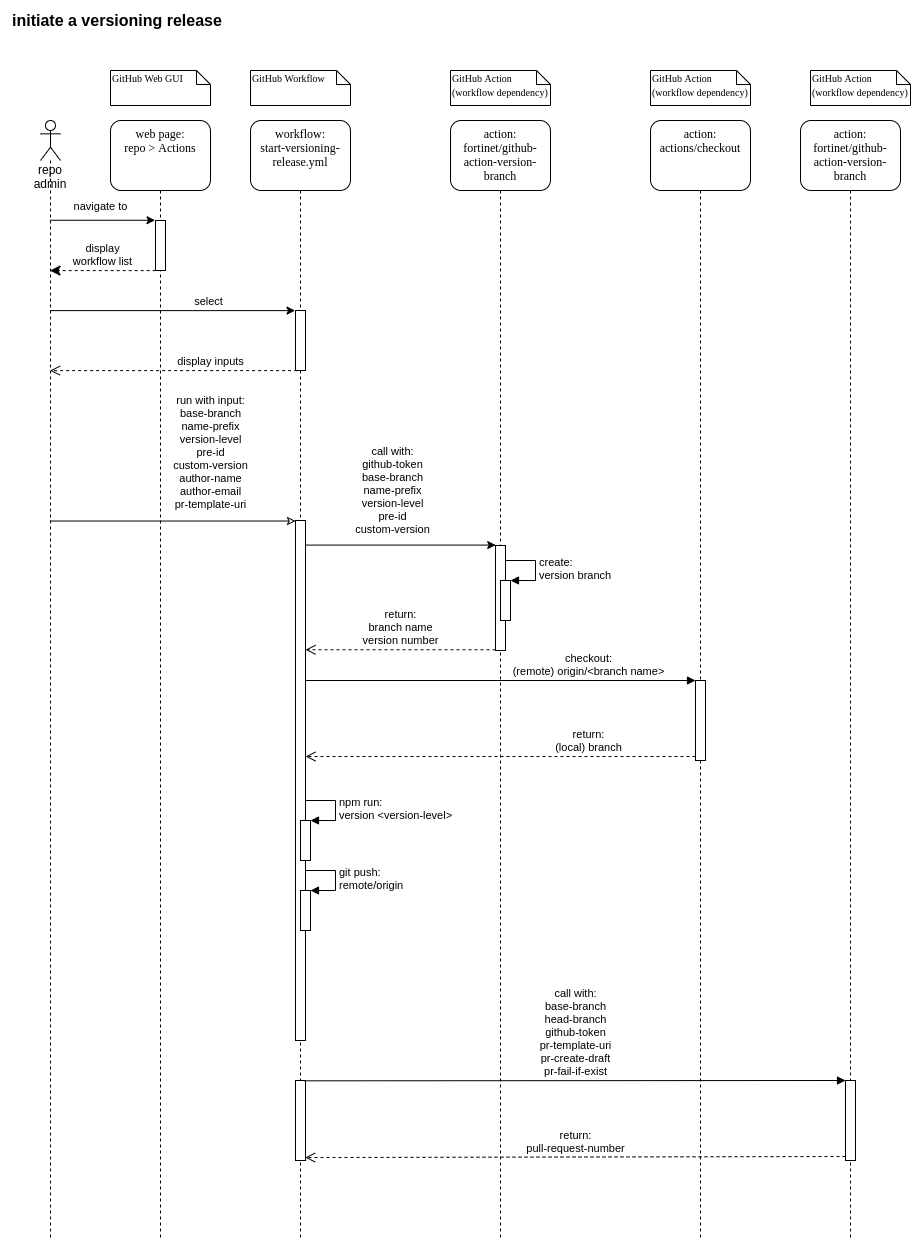

The diagram above was exported from draw.io. Its source (the exported page's mxGraphModel, read from the mxfile embedded in the PNG):
<mxGraphModel dx="1413" dy="787" grid="1" gridSize="10" guides="1" tooltips="1" connect="1" arrows="1" fold="1" page="1" pageScale="1" pageWidth="1100" pageHeight="850" background="#ffffff" math="0" shadow="0">
  <root>
    <mxCell id="0" />
    <mxCell id="1" parent="0" />
    <mxCell id="7baba1c4bc27f4b0-2" value="workflow:&lt;br&gt;start-versioning-release.yml" style="shape=umlLifeline;perimeter=lifelinePerimeter;whiteSpace=wrap;html=1;container=1;collapsible=0;recursiveResize=0;outlineConnect=0;rounded=1;shadow=0;comic=0;labelBackgroundColor=none;strokeWidth=1;fontFamily=Verdana;fontSize=12;align=center;size=70;verticalAlign=top;" parent="1" vertex="1">
      <mxGeometry x="240" y="110" width="100" height="1120" as="geometry" />
    </mxCell>
    <mxCell id="7baba1c4bc27f4b0-10" value="" style="html=1;points=[];perimeter=orthogonalPerimeter;rounded=0;shadow=0;comic=0;labelBackgroundColor=none;strokeWidth=1;fontFamily=Verdana;fontSize=12;align=center;" parent="7baba1c4bc27f4b0-2" vertex="1">
      <mxGeometry x="45" y="190" width="10" height="60" as="geometry" />
    </mxCell>
    <mxCell id="Lazj2-8C_wUliUo7SOiL-10" value="" style="html=1;points=[];perimeter=orthogonalPerimeter;rounded=0;shadow=0;comic=0;labelBackgroundColor=none;strokeWidth=1;fontFamily=Verdana;fontSize=12;align=center;" parent="7baba1c4bc27f4b0-2" vertex="1">
      <mxGeometry x="45" y="400" width="10" height="520" as="geometry" />
    </mxCell>
    <mxCell id="Lazj2-8C_wUliUo7SOiL-51" value="" style="html=1;points=[];perimeter=orthogonalPerimeter;align=left;" parent="7baba1c4bc27f4b0-2" vertex="1">
      <mxGeometry x="50" y="700" width="10" height="40" as="geometry" />
    </mxCell>
    <mxCell id="Lazj2-8C_wUliUo7SOiL-52" value="npm run:&lt;br&gt;version &amp;lt;version-level&amp;gt;" style="edgeStyle=orthogonalEdgeStyle;html=1;align=left;spacingLeft=2;endArrow=block;rounded=0;entryX=1;entryY=0;" parent="7baba1c4bc27f4b0-2" target="Lazj2-8C_wUliUo7SOiL-51" edge="1">
      <mxGeometry relative="1" as="geometry">
        <mxPoint x="55" y="680" as="sourcePoint" />
        <Array as="points">
          <mxPoint x="85" y="680" />
        </Array>
      </mxGeometry>
    </mxCell>
    <mxCell id="Lazj2-8C_wUliUo7SOiL-53" value="" style="html=1;points=[];perimeter=orthogonalPerimeter;align=left;" parent="7baba1c4bc27f4b0-2" vertex="1">
      <mxGeometry x="50" y="770" width="10" height="40" as="geometry" />
    </mxCell>
    <mxCell id="Lazj2-8C_wUliUo7SOiL-54" value="git push:&lt;br&gt;remote/origin" style="edgeStyle=orthogonalEdgeStyle;html=1;align=left;spacingLeft=2;endArrow=block;rounded=0;entryX=1;entryY=0;" parent="7baba1c4bc27f4b0-2" target="Lazj2-8C_wUliUo7SOiL-53" edge="1">
      <mxGeometry relative="1" as="geometry">
        <mxPoint x="55" y="750" as="sourcePoint" />
        <Array as="points">
          <mxPoint x="85" y="750" />
        </Array>
      </mxGeometry>
    </mxCell>
    <mxCell id="11mzeRcR7o-EzsSn57Zh-13" value="" style="html=1;points=[];perimeter=orthogonalPerimeter;" vertex="1" parent="7baba1c4bc27f4b0-2">
      <mxGeometry x="45" y="960" width="10" height="80" as="geometry" />
    </mxCell>
    <mxCell id="7baba1c4bc27f4b0-8" value="web page:&lt;br&gt;repo &amp;gt; Actions" style="shape=umlLifeline;perimeter=lifelinePerimeter;whiteSpace=wrap;html=1;container=1;collapsible=0;recursiveResize=0;outlineConnect=0;rounded=1;shadow=0;comic=0;labelBackgroundColor=none;strokeWidth=1;fontFamily=Verdana;fontSize=12;align=center;size=70;verticalAlign=top;" parent="1" vertex="1">
      <mxGeometry x="100" y="110" width="100" height="1120" as="geometry" />
    </mxCell>
    <mxCell id="Lazj2-8C_wUliUo7SOiL-4" value="" style="html=1;points=[];perimeter=orthogonalPerimeter;" parent="7baba1c4bc27f4b0-8" vertex="1">
      <mxGeometry x="45" y="100" width="10" height="50" as="geometry" />
    </mxCell>
    <mxCell id="7baba1c4bc27f4b0-40" value="&lt;div style=&quot;text-align: center&quot;&gt;&lt;span&gt;&lt;font style=&quot;font-size: 10px&quot;&gt;GitHub Web GUI&lt;/font&gt;&lt;/span&gt;&lt;/div&gt;" style="shape=note;whiteSpace=wrap;html=1;size=14;verticalAlign=top;align=left;spacingTop=-6;rounded=0;shadow=0;comic=0;labelBackgroundColor=none;strokeWidth=1;fontFamily=Verdana;fontSize=12" parent="1" vertex="1">
      <mxGeometry x="100" y="60" width="100" height="35" as="geometry" />
    </mxCell>
    <mxCell id="7baba1c4bc27f4b0-41" value="&lt;font style=&quot;font-size: 10px&quot;&gt;GitHub Workflow&lt;br&gt;&lt;/font&gt;" style="shape=note;whiteSpace=wrap;html=1;size=14;verticalAlign=top;align=left;spacingTop=-6;rounded=0;shadow=0;comic=0;labelBackgroundColor=none;strokeWidth=1;fontFamily=Verdana;fontSize=12" parent="1" vertex="1">
      <mxGeometry x="240" y="60" width="100" height="35" as="geometry" />
    </mxCell>
    <mxCell id="Lazj2-8C_wUliUo7SOiL-2" value="repo&lt;br&gt;admin" style="shape=umlLifeline;participant=umlActor;perimeter=lifelinePerimeter;whiteSpace=wrap;html=1;container=1;collapsible=0;recursiveResize=0;verticalAlign=top;spacingTop=36;outlineConnect=0;align=center;" parent="1" vertex="1">
      <mxGeometry x="30" y="110" width="20" height="1120" as="geometry" />
    </mxCell>
    <mxCell id="Lazj2-8C_wUliUo7SOiL-3" value="" style="endArrow=classic;html=1;entryX=-0.048;entryY=-0.005;entryDx=0;entryDy=0;entryPerimeter=0;" parent="1" source="Lazj2-8C_wUliUo7SOiL-2" target="Lazj2-8C_wUliUo7SOiL-4" edge="1">
      <mxGeometry width="50" height="50" relative="1" as="geometry">
        <mxPoint x="40" y="270" as="sourcePoint" />
        <mxPoint x="143" y="204" as="targetPoint" />
      </mxGeometry>
    </mxCell>
    <mxCell id="Lazj2-8C_wUliUo7SOiL-5" value="navigate to" style="edgeLabel;html=1;align=center;verticalAlign=middle;resizable=0;points=[];" parent="Lazj2-8C_wUliUo7SOiL-3" vertex="1" connectable="0">
      <mxGeometry x="-0.3883" y="-1" relative="1" as="geometry">
        <mxPoint x="18.47" y="-15.51" as="offset" />
      </mxGeometry>
    </mxCell>
    <mxCell id="Lazj2-8C_wUliUo7SOiL-6" value="" style="endArrow=classic;html=1;endFill=1;entryX=-0.048;entryY=0.002;entryDx=0;entryDy=0;entryPerimeter=0;" parent="1" source="Lazj2-8C_wUliUo7SOiL-2" target="7baba1c4bc27f4b0-10" edge="1">
      <mxGeometry width="50" height="50" relative="1" as="geometry">
        <mxPoint x="40.290344827586274" y="310.0000000000001" as="sourcePoint" />
        <mxPoint x="144.99999999999997" y="310.0000000000001" as="targetPoint" />
      </mxGeometry>
    </mxCell>
    <mxCell id="Lazj2-8C_wUliUo7SOiL-7" value="select" style="edgeLabel;html=1;align=center;verticalAlign=middle;resizable=0;points=[];" parent="Lazj2-8C_wUliUo7SOiL-6" vertex="1" connectable="0">
      <mxGeometry x="-0.3883" y="-1" relative="1" as="geometry">
        <mxPoint x="83.16" y="-11" as="offset" />
      </mxGeometry>
    </mxCell>
    <mxCell id="Lazj2-8C_wUliUo7SOiL-8" value="display&lt;br&gt;workflow list" style="html=1;verticalAlign=bottom;endArrow=classic;dashed=1;endSize=8;endFill=1;exitX=0.021;exitY=1.002;exitDx=0;exitDy=0;exitPerimeter=0;" parent="1" source="Lazj2-8C_wUliUo7SOiL-4" target="Lazj2-8C_wUliUo7SOiL-2" edge="1">
      <mxGeometry relative="1" as="geometry">
        <mxPoint x="144" y="257" as="sourcePoint" />
        <mxPoint x="80" y="290" as="targetPoint" />
        <Array as="points" />
      </mxGeometry>
    </mxCell>
    <mxCell id="Lazj2-8C_wUliUo7SOiL-9" value="display inputs" style="html=1;verticalAlign=bottom;endArrow=open;dashed=1;endSize=8;exitX=0.159;exitY=1.002;exitDx=0;exitDy=0;exitPerimeter=0;endFill=0;" parent="1" source="7baba1c4bc27f4b0-10" target="Lazj2-8C_wUliUo7SOiL-2" edge="1">
      <mxGeometry x="-0.2982" relative="1" as="geometry">
        <mxPoint x="260" y="440" as="sourcePoint" />
        <mxPoint x="180" y="440" as="targetPoint" />
        <mxPoint as="offset" />
      </mxGeometry>
    </mxCell>
    <mxCell id="Lazj2-8C_wUliUo7SOiL-12" value="" style="endArrow=classic;html=1;endFill=0;entryX=0;entryY=0.001;entryDx=0;entryDy=0;entryPerimeter=0;" parent="1" source="Lazj2-8C_wUliUo7SOiL-2" target="Lazj2-8C_wUliUo7SOiL-10" edge="1">
      <mxGeometry width="50" height="50" relative="1" as="geometry">
        <mxPoint x="50.290344827586296" y="320" as="sourcePoint" />
        <mxPoint x="295" y="320" as="targetPoint" />
      </mxGeometry>
    </mxCell>
    <mxCell id="Lazj2-8C_wUliUo7SOiL-13" value="run with input:&lt;br&gt;base-branch&lt;br&gt;name-prefix&lt;br&gt;version-level&lt;br&gt;pre-id&lt;br&gt;custom-version&lt;br&gt;author-name&lt;br&gt;author-email&lt;br&gt;pr-template-uri" style="edgeLabel;html=1;align=center;verticalAlign=middle;resizable=0;points=[];" parent="Lazj2-8C_wUliUo7SOiL-12" vertex="1" connectable="0">
      <mxGeometry x="-0.3883" y="-1" relative="1" as="geometry">
        <mxPoint x="85.02" y="-69.7" as="offset" />
      </mxGeometry>
    </mxCell>
    <mxCell id="Lazj2-8C_wUliUo7SOiL-14" value="action:&lt;br&gt;fortinet/github-action-version-branch" style="shape=umlLifeline;perimeter=lifelinePerimeter;whiteSpace=wrap;html=1;container=1;collapsible=0;recursiveResize=0;outlineConnect=0;rounded=1;shadow=0;comic=0;labelBackgroundColor=none;strokeWidth=1;fontFamily=Verdana;fontSize=12;align=center;size=70;verticalAlign=top;" parent="1" vertex="1">
      <mxGeometry x="440" y="110" width="100" height="1120" as="geometry" />
    </mxCell>
    <mxCell id="Lazj2-8C_wUliUo7SOiL-16" value="" style="html=1;points=[];perimeter=orthogonalPerimeter;rounded=0;shadow=0;comic=0;labelBackgroundColor=none;strokeWidth=1;fontFamily=Verdana;fontSize=12;align=center;" parent="Lazj2-8C_wUliUo7SOiL-14" vertex="1">
      <mxGeometry x="45" y="425" width="10" height="105" as="geometry" />
    </mxCell>
    <mxCell id="Lazj2-8C_wUliUo7SOiL-20" value="" style="html=1;points=[];perimeter=orthogonalPerimeter;align=left;" parent="Lazj2-8C_wUliUo7SOiL-14" vertex="1">
      <mxGeometry x="50" y="460" width="10" height="40" as="geometry" />
    </mxCell>
    <mxCell id="Lazj2-8C_wUliUo7SOiL-21" value="create:&lt;br&gt;version branch" style="edgeStyle=orthogonalEdgeStyle;html=1;align=left;spacingLeft=2;endArrow=block;rounded=0;entryX=1;entryY=0;" parent="Lazj2-8C_wUliUo7SOiL-14" target="Lazj2-8C_wUliUo7SOiL-20" edge="1">
      <mxGeometry relative="1" as="geometry">
        <mxPoint x="55" y="440" as="sourcePoint" />
        <Array as="points">
          <mxPoint x="85" y="440" />
        </Array>
      </mxGeometry>
    </mxCell>
    <mxCell id="Lazj2-8C_wUliUo7SOiL-17" value="&lt;font style=&quot;font-size: 10px&quot;&gt;GitHub Action&lt;br&gt;(workflow dependency)&lt;br&gt;&lt;/font&gt;" style="shape=note;whiteSpace=wrap;html=1;size=14;verticalAlign=top;align=left;spacingTop=-6;rounded=0;shadow=0;comic=0;labelBackgroundColor=none;strokeWidth=1;fontFamily=Verdana;fontSize=12" parent="1" vertex="1">
      <mxGeometry x="440" y="60" width="100" height="35" as="geometry" />
    </mxCell>
    <mxCell id="Lazj2-8C_wUliUo7SOiL-18" value="" style="endArrow=classic;html=1;endFill=1;entryX=0.021;entryY=-0.004;entryDx=0;entryDy=0;entryPerimeter=0;" parent="1" source="Lazj2-8C_wUliUo7SOiL-10" target="Lazj2-8C_wUliUo7SOiL-16" edge="1">
      <mxGeometry width="50" height="50" relative="1" as="geometry">
        <mxPoint x="50.290344827586296" y="320" as="sourcePoint" />
        <mxPoint x="450" y="530" as="targetPoint" />
      </mxGeometry>
    </mxCell>
    <mxCell id="Lazj2-8C_wUliUo7SOiL-19" value="call with:&lt;br&gt;github-token&lt;br&gt;base-branch&lt;br&gt;name-prefix&lt;br&gt;version-level&lt;br&gt;pre-id&lt;br&gt;custom-version" style="edgeLabel;html=1;align=center;verticalAlign=middle;resizable=0;points=[];" parent="Lazj2-8C_wUliUo7SOiL-18" vertex="1" connectable="0">
      <mxGeometry x="-0.3883" y="-1" relative="1" as="geometry">
        <mxPoint x="28.93" y="-55.6" as="offset" />
      </mxGeometry>
    </mxCell>
    <mxCell id="Lazj2-8C_wUliUo7SOiL-36" value="return:&lt;br&gt;branch name&lt;br&gt;version number" style="html=1;verticalAlign=bottom;endArrow=open;dashed=1;endSize=8;exitX=0;exitY=0.993;exitDx=0;exitDy=0;exitPerimeter=0;endFill=0;" parent="1" source="Lazj2-8C_wUliUo7SOiL-16" target="Lazj2-8C_wUliUo7SOiL-10" edge="1">
      <mxGeometry x="0.0019" relative="1" as="geometry">
        <mxPoint x="296.5899999999999" y="370.1200000000001" as="sourcePoint" />
        <mxPoint x="49.92857142857133" y="370.1200000000001" as="targetPoint" />
        <mxPoint as="offset" />
      </mxGeometry>
    </mxCell>
    <mxCell id="Lazj2-8C_wUliUo7SOiL-37" value="action:&lt;br&gt;actions/checkout" style="shape=umlLifeline;perimeter=lifelinePerimeter;whiteSpace=wrap;html=1;container=1;collapsible=0;recursiveResize=0;outlineConnect=0;rounded=1;shadow=0;comic=0;labelBackgroundColor=none;strokeWidth=1;fontFamily=Verdana;fontSize=12;align=center;size=70;verticalAlign=top;" parent="1" vertex="1">
      <mxGeometry x="640" y="110" width="100" height="1120" as="geometry" />
    </mxCell>
    <mxCell id="Lazj2-8C_wUliUo7SOiL-47" value="" style="html=1;points=[];perimeter=orthogonalPerimeter;align=left;" parent="Lazj2-8C_wUliUo7SOiL-37" vertex="1">
      <mxGeometry x="45" y="560" width="10" height="80" as="geometry" />
    </mxCell>
    <mxCell id="Lazj2-8C_wUliUo7SOiL-41" value="&lt;font style=&quot;font-size: 10px&quot;&gt;GitHub Action&lt;br&gt;(workflow dependency)&lt;br&gt;&lt;/font&gt;" style="shape=note;whiteSpace=wrap;html=1;size=14;verticalAlign=top;align=left;spacingTop=-6;rounded=0;shadow=0;comic=0;labelBackgroundColor=none;strokeWidth=1;fontFamily=Verdana;fontSize=12" parent="1" vertex="1">
      <mxGeometry x="640" y="60" width="100" height="35" as="geometry" />
    </mxCell>
    <mxCell id="Lazj2-8C_wUliUo7SOiL-48" value="checkout:&lt;br&gt;(remote) origin/&amp;lt;branch name&amp;gt;" style="html=1;verticalAlign=bottom;endArrow=block;entryX=0;entryY=0;" parent="1" source="Lazj2-8C_wUliUo7SOiL-10" target="Lazj2-8C_wUliUo7SOiL-47" edge="1">
      <mxGeometry x="0.4516" relative="1" as="geometry">
        <mxPoint x="535" y="750" as="sourcePoint" />
        <mxPoint as="offset" />
      </mxGeometry>
    </mxCell>
    <mxCell id="Lazj2-8C_wUliUo7SOiL-49" value="return:&lt;br&gt;(local) branch" style="html=1;verticalAlign=bottom;endArrow=open;dashed=1;endSize=8;exitX=0;exitY=0.95;" parent="1" source="Lazj2-8C_wUliUo7SOiL-47" target="Lazj2-8C_wUliUo7SOiL-10" edge="1">
      <mxGeometry x="-0.4516" relative="1" as="geometry">
        <mxPoint x="535" y="826" as="targetPoint" />
        <mxPoint as="offset" />
      </mxGeometry>
    </mxCell>
    <mxCell id="11mzeRcR7o-EzsSn57Zh-1" value="action:&lt;br&gt;fortinet/github-action-version-branch" style="shape=umlLifeline;perimeter=lifelinePerimeter;whiteSpace=wrap;html=1;container=1;collapsible=0;recursiveResize=0;outlineConnect=0;rounded=1;shadow=0;comic=0;labelBackgroundColor=none;strokeWidth=1;fontFamily=Verdana;fontSize=12;align=center;size=70;verticalAlign=top;" vertex="1" parent="1">
      <mxGeometry x="790" y="110" width="100" height="1120" as="geometry" />
    </mxCell>
    <mxCell id="11mzeRcR7o-EzsSn57Zh-10" value="" style="html=1;points=[];perimeter=orthogonalPerimeter;" vertex="1" parent="11mzeRcR7o-EzsSn57Zh-1">
      <mxGeometry x="45" y="960" width="10" height="80" as="geometry" />
    </mxCell>
    <mxCell id="11mzeRcR7o-EzsSn57Zh-5" value="&lt;font style=&quot;font-size: 10px&quot;&gt;GitHub Action&lt;br&gt;(workflow dependency)&lt;br&gt;&lt;/font&gt;" style="shape=note;whiteSpace=wrap;html=1;size=14;verticalAlign=top;align=left;spacingTop=-6;rounded=0;shadow=0;comic=0;labelBackgroundColor=none;strokeWidth=1;fontFamily=Verdana;fontSize=12" vertex="1" parent="1">
      <mxGeometry x="800" y="60" width="100" height="35" as="geometry" />
    </mxCell>
    <mxCell id="11mzeRcR7o-EzsSn57Zh-11" value="call with:&lt;br&gt;base-branch&lt;br&gt;head-branch&lt;br&gt;github-token&lt;br&gt;pr-template-uri&lt;br&gt;pr-create-draft&lt;br&gt;pr-fail-if-exist" style="html=1;verticalAlign=bottom;endArrow=block;entryX=0;entryY=0;exitX=0.9;exitY=0.004;exitDx=0;exitDy=0;exitPerimeter=0;" edge="1" target="11mzeRcR7o-EzsSn57Zh-10" parent="1" source="11mzeRcR7o-EzsSn57Zh-13">
      <mxGeometry relative="1" as="geometry">
        <mxPoint x="765" y="1070" as="sourcePoint" />
      </mxGeometry>
    </mxCell>
    <mxCell id="11mzeRcR7o-EzsSn57Zh-12" value="return:&lt;br&gt;pull-request-number" style="html=1;verticalAlign=bottom;endArrow=open;dashed=1;endSize=8;exitX=0;exitY=0.95;entryX=0.967;entryY=0.963;entryDx=0;entryDy=0;entryPerimeter=0;" edge="1" source="11mzeRcR7o-EzsSn57Zh-10" parent="1" target="11mzeRcR7o-EzsSn57Zh-13">
      <mxGeometry relative="1" as="geometry">
        <mxPoint x="765" y="1146" as="targetPoint" />
      </mxGeometry>
    </mxCell>
    <mxCell id="TBFz8N8SdGnqYkFFOvE9-1" value="initiate a versioning release" style="text;html=1;align=left;verticalAlign=middle;resizable=0;points=[];autosize=1;fontSize=16;fontStyle=1" vertex="1" parent="1">
      <mxGeometry width="230" height="20" as="geometry" />
    </mxCell>
  </root>
</mxGraphModel>